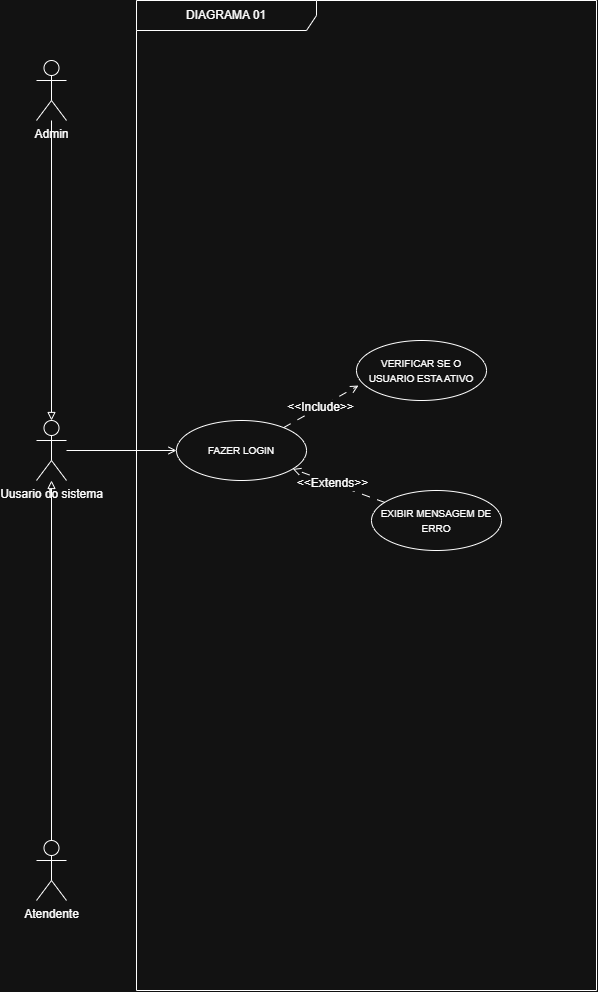

The diagram above was exported from draw.io. Its source (the exported page's mxGraphModel, read from the mxfile embedded in the PNG):
<mxGraphModel dx="1703" dy="940" grid="1" gridSize="10" guides="1" tooltips="1" connect="1" arrows="1" fold="1" page="1" pageScale="1" pageWidth="827" pageHeight="1169" math="0" shadow="0">
  <root>
    <mxCell id="0" />
    <mxCell id="1" parent="0" />
    <mxCell id="UB5jEAt4SDliUS2BlJcQ-21" edge="1" parent="1" source="UB5jEAt4SDliUS2BlJcQ-3" style="edgeStyle=none;shape=connector;rounded=0;orthogonalLoop=1;jettySize=auto;html=1;entryX=0;entryY=0.5;entryDx=0;entryDy=0;strokeColor=default;align=center;verticalAlign=middle;fontFamily=Helvetica;fontSize=12;fontColor=default;labelBackgroundColor=default;endArrow=open;endFill=0;" target="UB5jEAt4SDliUS2BlJcQ-13">
      <mxGeometry relative="1" as="geometry" />
    </mxCell>
    <mxCell id="UB5jEAt4SDliUS2BlJcQ-3" parent="1" style="shape=umlActor;verticalLabelPosition=bottom;verticalAlign=top;html=1;" value="Uusario do sistema" vertex="1">
      <mxGeometry height="60" width="30" x="40" y="740" as="geometry" />
    </mxCell>
    <mxCell id="UB5jEAt4SDliUS2BlJcQ-22" edge="1" parent="1" source="UB5jEAt4SDliUS2BlJcQ-4" style="edgeStyle=none;shape=connector;rounded=0;orthogonalLoop=1;jettySize=auto;html=1;strokeColor=default;align=center;verticalAlign=middle;fontFamily=Helvetica;fontSize=12;fontColor=default;labelBackgroundColor=default;endArrow=block;endFill=0;" target="UB5jEAt4SDliUS2BlJcQ-3">
      <mxGeometry relative="1" as="geometry" />
    </mxCell>
    <mxCell id="UB5jEAt4SDliUS2BlJcQ-4" parent="1" style="shape=umlActor;verticalLabelPosition=bottom;verticalAlign=top;html=1;" value="&lt;div&gt;Atendente&lt;/div&gt;" vertex="1">
      <mxGeometry height="60" width="30" x="40" y="1160" as="geometry" />
    </mxCell>
    <mxCell id="UB5jEAt4SDliUS2BlJcQ-8" parent="1" style="shape=umlFrame;whiteSpace=wrap;html=1;pointerEvents=0;width=180;height=30;" value="DIAGRAMA 01" vertex="1">
      <mxGeometry height="990" width="460" x="140" y="320" as="geometry" />
    </mxCell>
    <mxCell id="UB5jEAt4SDliUS2BlJcQ-13" parent="1" style="ellipse;whiteSpace=wrap;html=1;" value="&lt;span style=&quot;font-size: 10px;&quot;&gt;FAZER LOGIN&lt;/span&gt;" vertex="1">
      <mxGeometry height="60" width="130" x="180" y="740" as="geometry" />
    </mxCell>
    <mxCell id="UB5jEAt4SDliUS2BlJcQ-14" parent="1" style="ellipse;whiteSpace=wrap;html=1;" value="&lt;span style=&quot;font-size: 10px;&quot;&gt;VERIFICAR SE O USUARIO ESTA ATIVO&lt;/span&gt;" vertex="1">
      <mxGeometry height="60" width="130" x="360" y="660" as="geometry" />
    </mxCell>
    <mxCell id="UB5jEAt4SDliUS2BlJcQ-18" edge="1" parent="1" source="UB5jEAt4SDliUS2BlJcQ-15" style="edgeStyle=none;shape=connector;rounded=0;orthogonalLoop=1;jettySize=auto;html=1;strokeColor=default;align=center;verticalAlign=middle;fontFamily=Helvetica;fontSize=12;fontColor=default;labelBackgroundColor=default;endArrow=open;endFill=0;dashed=1;dashPattern=8 8;" target="UB5jEAt4SDliUS2BlJcQ-13">
      <mxGeometry relative="1" as="geometry" />
    </mxCell>
    <mxCell id="UB5jEAt4SDliUS2BlJcQ-20" connectable="0" parent="UB5jEAt4SDliUS2BlJcQ-18" style="edgeLabel;html=1;align=center;verticalAlign=middle;resizable=0;points=[];fontFamily=Helvetica;fontSize=12;fontColor=default;labelBackgroundColor=default;" value="&amp;lt;&amp;lt;Extends&amp;gt;&amp;gt;" vertex="1">
      <mxGeometry relative="1" x="0.1518" as="geometry">
        <mxPoint as="offset" />
      </mxGeometry>
    </mxCell>
    <mxCell id="UB5jEAt4SDliUS2BlJcQ-15" parent="1" style="ellipse;whiteSpace=wrap;html=1;" value="&lt;span style=&quot;font-size: 10px;&quot;&gt;EXIBIR MENSAGEM DE ERRO&lt;/span&gt;" vertex="1">
      <mxGeometry height="60" width="130" x="375" y="810" as="geometry" />
    </mxCell>
    <mxCell id="UB5jEAt4SDliUS2BlJcQ-16" edge="1" parent="1" source="UB5jEAt4SDliUS2BlJcQ-13" style="rounded=0;orthogonalLoop=1;jettySize=auto;html=1;entryX=0.015;entryY=0.751;entryDx=0;entryDy=0;entryPerimeter=0;fontFamily=Helvetica;fontSize=12;fontColor=default;endArrow=open;endFill=0;dashed=1;dashPattern=8 8;" target="UB5jEAt4SDliUS2BlJcQ-14">
      <mxGeometry relative="1" as="geometry" />
    </mxCell>
    <mxCell id="UB5jEAt4SDliUS2BlJcQ-19" connectable="0" parent="UB5jEAt4SDliUS2BlJcQ-16" style="edgeLabel;html=1;align=center;verticalAlign=middle;resizable=0;points=[];fontFamily=Helvetica;fontSize=12;fontColor=default;labelBackgroundColor=default;" value="&amp;lt;&amp;lt;Include&amp;gt;&amp;gt;" vertex="1">
      <mxGeometry relative="1" x="-0.036" y="1" as="geometry">
        <mxPoint as="offset" />
      </mxGeometry>
    </mxCell>
    <mxCell id="dypuzfHAtE-auSxhLNyO-72" parent="1" style="shape=umlActor;verticalLabelPosition=bottom;verticalAlign=top;html=1;" value="Admin" vertex="1">
      <mxGeometry height="60" width="30" x="40" y="380" as="geometry" />
    </mxCell>
    <mxCell id="dypuzfHAtE-auSxhLNyO-73" edge="1" parent="1" source="dypuzfHAtE-auSxhLNyO-72" style="rounded=0;orthogonalLoop=1;jettySize=auto;html=1;entryX=0.5;entryY=0;entryDx=0;entryDy=0;entryPerimeter=0;endArrow=block;endFill=0;" target="UB5jEAt4SDliUS2BlJcQ-3">
      <mxGeometry relative="1" as="geometry" />
    </mxCell>
  </root>
</mxGraphModel>